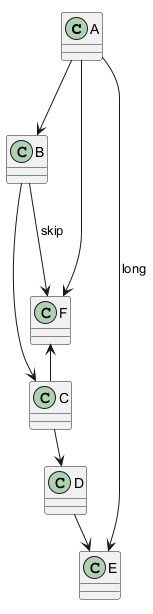

The diagram above was rendered by PlantUML. Its source (embedded in the PNG):
@startuml
class A
class B
class C
class D
class E
class F
A --> B
B --> C
C --> D
D --> E
A ----> E : long
A -----> F
B ---> F : skip
F <-- C
@enduml